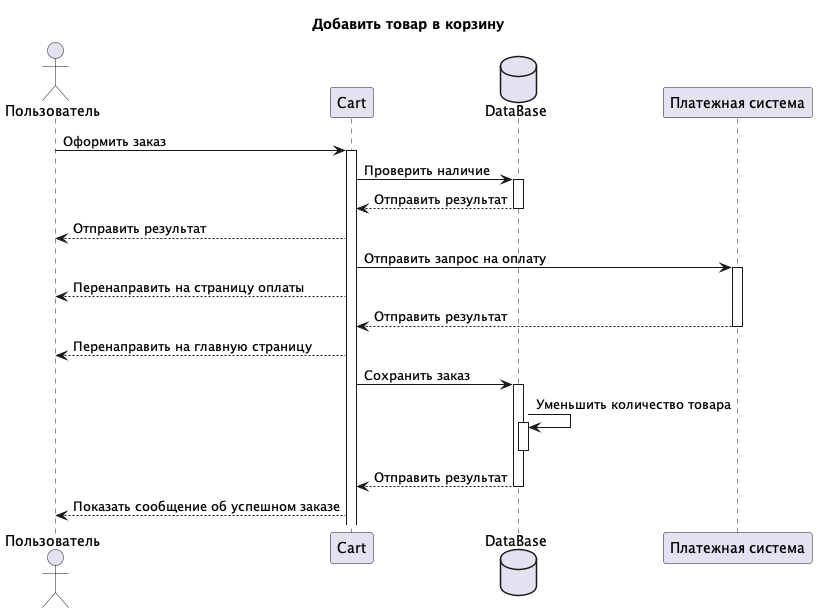

The diagram above was rendered by PlantUML. Its source (embedded in the PNG):
@startuml sequence
title "Добавить товар в корзину"



!endfunction
actor Пользователь as user
participant "Cart" as cart
database "DataBase" as db
participant "Платежная система" as payment
user -> cart++: Оформить заказ
cart -> db++ : Проверить наличие
cart <-- db--: Отправить результат
cart --> user: Отправить результат

cart -> payment++: Отправить запрос на оплату
user <-- cart: Перенаправить на страницу оплаты
cart <-- payment--: Отправить результат
user <-- cart: Перенаправить на главную страницу
cart -> db++: Сохранить заказ
db -> db++: Уменьшить количество товара
deactivate db
cart <-- db--: Отправить результат
cart --> user: Показать сообщение об успешном заказе




@enduml